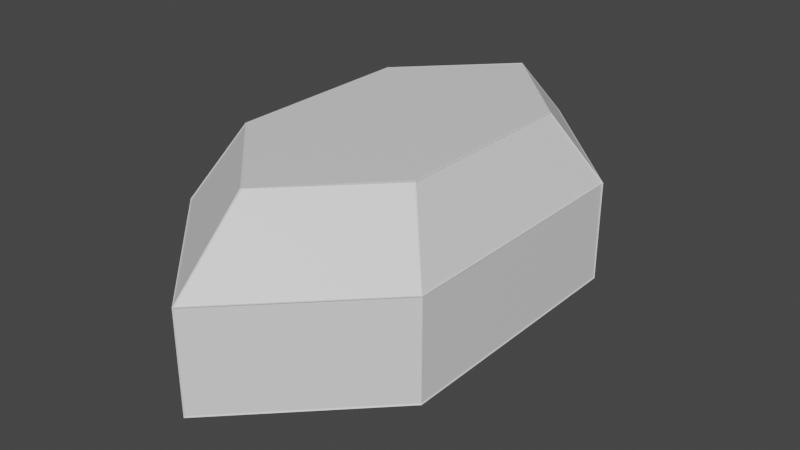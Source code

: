 # Source: StartingRoom.blend  (saved by Blender 3.0.42; exported with 4.5.12 LTS)
import bpy
from mathutils import Matrix  # noqa: F401  (used for matrix-valued properties, if any)

bpy.ops.wm.read_factory_settings(use_empty=True)
scene = bpy.context.scene
scene.name = 'Scene'

# ---- collections
col_collection = bpy.data.collections.new('Collection'); scene.collection.children.link(col_collection)

# ---- materials (node trees are filled in below, after node groups)
mat_material_001 = bpy.data.materials.new('Material.001')
mat_material_001.use_transparent_shadow = False
mat_material_002 = bpy.data.materials.new('Material.002')
mat_material_002.use_transparent_shadow = False

# ---- material node trees
mat_material_001.use_nodes = True; mat_material_001.node_tree.nodes.clear()
_N = mat_material_001.node_tree.nodes; _L = mat_material_001.node_tree.links
n0 = _N.new('ShaderNodeBsdfPrincipled'); n0.name = 'Principled BSDF'; n0.location = (10, 300)
n0.distribution = 'GGX'
n0.subsurface_method = 'RANDOM_WALK_SKIN'
n0.inputs[3].default_value = 1.45
n0.inputs[27].default_value = (0.0, 0.0, 0.0, 1.0)
n0.inputs[28].default_value = 1.0
n1 = _N.new('ShaderNodeOutputMaterial'); n1.name = 'Material Output'; n1.location = (300, 300)
_L.new(n0.outputs[0], n1.inputs[0])
n1.is_active_output = True
mat_material_002.use_nodes = True; mat_material_002.node_tree.nodes.clear()
_N = mat_material_002.node_tree.nodes; _L = mat_material_002.node_tree.links
n0 = _N.new('ShaderNodeBsdfPrincipled'); n0.name = 'Principled BSDF'; n0.location = (10, 300)
n0.distribution = 'GGX'
n0.subsurface_method = 'RANDOM_WALK_SKIN'
n0.inputs[3].default_value = 1.45
n0.inputs[27].default_value = (0.0, 0.0, 0.0, 1.0)
n0.inputs[28].default_value = 1.0
n1 = _N.new('ShaderNodeOutputMaterial'); n1.name = 'Material Output'; n1.location = (300, 300)
_L.new(n0.outputs[0], n1.inputs[0])
n1.is_active_output = True

# ---- world
world_world = bpy.data.worlds.new('World'); scene.world = world_world
world_world.use_nodes = True; world_world.node_tree.nodes.clear()
_N = world_world.node_tree.nodes; _L = world_world.node_tree.links
n0 = _N.new('ShaderNodeOutputWorld'); n0.name = 'World Output'; n0.location = (300, 300)
n1 = _N.new('ShaderNodeBackground'); n1.name = 'Background'; n1.location = (10, 300)
n1.inputs[0].default_value = (0.05088, 0.05088, 0.05088, 1.0)
_L.new(n1.outputs[0], n0.inputs[0])
n0.is_active_output = True
world_world.color = (0.05088, 0.05088, 0.05088)
world_world.use_sun_shadow = False
world_world.sun_shadow_jitter_overblur = 0.0

# ---- meshes
me_plane = bpy.data.meshes.new('Plane')
me_plane.from_pydata([(-0.8241, -0.9271, 0.0), (0.8241, -0.9271, 0.0), (-0.8241, 0.9271, 0.0), (0.8241, 0.9271, 0.0), (0.0, 1.751, 0.0), (0.0, -1.751, 0.0), (-1.398, 1.398, 0.4234), (-1.398, -1.398, 0.4234), (0.0, -2.796, 0.4234), (1.398, -1.398, 0.4234), (1.398, 1.398, 0.4234), (0.0, 2.796, 0.4234), (-1.398, 1.398, 1.483), (-1.398, -1.398, 1.483), (0.0, -2.796, 1.483), (1.398, -1.398, 1.483), (1.398, 1.398, 1.483), (0.0, 2.796, 1.483), (-1.0, 1.0, 2.237), (-1.0, -1.0, 2.237), (0.0, -2.0, 2.237), (1.0, -1.0, 2.237), (1.0, 1.0, 2.237), (0.0, 2.0, 2.237), (-1.0, 1.0, 0.0), (-1.0, -1.0, 0.0), (0.0, -2.0, 0.0), (1.0, -1.0, 0.0), (1.0, 1.0, 0.0), (0.0, 2.0, 0.0), (-0.8, 1.996, 1.262), (0.0, 2.796, 1.403), (0.8, 1.996, 1.262), (0.0, 2.796, 0.4786), (-0.8, 1.996, 0.4786), (0.8, 1.996, 0.4786), (-0.8241, -0.9271, 0.01136), (-0.8241, -0.9271, -0.008639), (0.8241, -0.9271, 0.01136), (0.8241, -0.9271, -0.008639), (-0.8241, 0.9271, 0.01136), (-0.8241, 0.9271, -0.008639), (0.8241, 0.9271, 0.01136), (0.8241, 0.9271, -0.008639), (0.0, 1.751, 0.01136), (0.0, 1.751, -0.008639), (0.0, -1.751, 0.01136), (0.0, -1.751, -0.008639), (-1.389, 1.394, 0.4279), (-1.405, 1.401, 0.42), (-1.389, -1.394, 0.4279), (-1.405, -1.401, 0.42), (0.0, -2.786, 0.4283), (0.0, -2.804, 0.4197), (1.389, -1.394, 0.4279), (1.405, -1.401, 0.42), (1.389, 1.394, 0.4279), (1.405, 1.401, 0.42), (0.0, 2.786, 0.4283), (0.0, 2.804, 0.4197), (-1.388, 1.394, 1.479), (-1.406, 1.401, 1.485), (-1.388, -1.394, 1.479), (-1.406, -1.401, 1.485), (0.0, -2.786, 1.479), (0.0, -2.804, 1.486), (1.388, -1.394, 1.479), (1.406, -1.401, 1.485), (1.388, 1.394, 1.479), (1.406, 1.401, 1.485), (0.0, 2.786, 1.479), (0.0, 2.804, 1.486), (-0.9894, 0.9965, 2.239), (-1.008, 1.003, 2.236), (-0.9894, -0.9965, 2.239), (-1.008, -1.003, 2.236), (0.0, -1.989, 2.233), (0.0, -2.008, 2.241), (0.9894, -0.9965, 2.239), (1.008, -1.003, 2.236), (0.9894, 0.9965, 2.239), (1.008, 1.003, 2.236), (0.0, 1.989, 2.233), (0.0, 2.008, 2.241), (-0.9954, 0.9986, 0.01032), (-1.003, 1.001, -0.007848), (-0.9954, -0.9986, 0.01032), (-1.003, -1.001, -0.007848), (0.0, -1.996, 0.01065), (0.0, -2.003, -0.008103), (0.9954, -0.9986, 0.01032), (1.003, -1.001, -0.007848), (0.9954, 0.9986, 0.01032), (1.003, 1.001, -0.007848), (0.0, 1.996, 0.01065), (0.0, 2.003, -0.008103), (-0.792, 1.988, 1.262), (-0.8061, 2.002, 1.262), (0.0, 2.785, 1.403), (0.0, 2.805, 1.403), (0.792, 1.988, 1.262), (0.8061, 2.002, 1.262), (0.0, 2.785, 0.4786), (0.0, 2.805, 0.4786), (-0.792, 1.988, 0.4786), (-0.8061, 2.002, 0.4786), (0.792, 1.988, 0.4786), (0.8061, 2.002, 0.4786), (-0.007071, 2.788, 1.412), (0.0, 2.795, 1.393), (-0.792, 2.002, 1.254), (-0.8061, 1.988, 1.271), (-0.792, 2.002, 0.4886), (-0.8061, 1.988, 0.4686), (0.0, 2.795, 0.4886), (-0.007071, 2.788, 0.4686), (-0.007071, 2.788, 0.434), (-1.39, 1.405, 0.434), (-1.39, 1.405, 1.472), (-0.007071, 2.788, 1.472), (-0.998, -1.013, 0.007246), (-0.009052, -2.002, 0.007286), (-0.009052, -2.775, 0.418), (-1.384, -1.399, 0.4179), (-0.009052, 2.002, 0.007286), (-0.998, 1.013, 0.007246), (-1.384, 1.399, 0.4179), (-0.009052, 2.775, 0.418), (1.006, -0.9946, 0.008521), (1.006, 0.9946, 0.008521), (1.39, 1.379, 0.4167), (1.39, -1.379, 0.4167), (-1.006, 0.9946, 0.008521), (-1.006, -0.9946, 0.008521), (-1.39, -1.379, 0.4167), (-1.39, 1.379, 0.4167), (0.998, 1.013, 0.007246), (0.009052, 2.002, 0.007286), (0.009052, 2.775, 0.418), (1.384, 1.399, 0.4179), (0.009052, -2.002, 0.007286), (0.998, -1.013, 0.007246), (1.384, -1.399, 0.4179), (0.009052, -2.775, 0.418), (1.397, -1.388, 0.434), (1.397, 1.388, 0.434), (1.397, 1.388, 1.472), (1.397, -1.388, 1.472), (-1.397, 1.388, 0.434), (-1.397, -1.388, 0.434), (-1.397, -1.388, 1.472), (-1.397, 1.388, 1.472), (0.007071, 2.788, 0.434), (0.007071, 2.788, 0.4686), (0.792, 2.002, 0.4886), (0.8061, 1.988, 0.4686), (0.792, 2.002, 1.254), (0.8061, 1.988, 1.271), (0.007071, 2.788, 1.412), (0.007071, 2.788, 1.472), (1.39, 1.405, 1.472), (1.39, 1.405, 0.434), (0.007071, -2.788, 0.434), (1.39, -1.405, 0.434), (1.39, -1.405, 1.472), (0.007071, -2.788, 1.472), (-1.39, -1.405, 0.434), (-0.007071, -2.788, 0.434), (-0.007071, -2.788, 1.472), (-1.39, -1.405, 1.472), (0.9887, -0.9954, 2.238), (0.0, -1.985, 2.237), (-0.9887, -0.9954, 2.238), (-0.9887, 0.9954, 2.238), (0.0, 1.985, 2.237), (0.9887, 0.9954, 2.238), (-0.008239, 2.778, 1.49), (-1.386, 1.4, 1.49), (-0.9959, 1.011, 2.23), (-0.008239, 1.999, 2.229), (0.008239, 2.778, 1.49), (0.008239, 1.999, 2.229), (0.9959, 1.011, 2.23), (1.386, 1.4, 1.49), (1.392, 1.382, 1.491), (1.003, 0.9932, 2.229), (1.003, -0.9932, 2.229), (1.392, -1.382, 1.491), (0.008239, -2.778, 1.49), (1.386, -1.4, 1.49), (0.9959, -1.011, 2.23), (0.008239, -1.999, 2.229), (-0.008239, -2.778, 1.49), (-0.008239, -1.999, 2.229), (-0.9959, -1.011, 2.23), (-1.386, -1.4, 1.49), (-1.392, -1.382, 1.491), (-1.003, -0.9932, 2.229), (-1.003, 0.9932, 2.229), (-1.392, 1.382, 1.491), (-0.8341, 0.9205, 0.001361), (-0.8341, -0.9205, 0.001361), (-0.9895, -0.9849, 0.001236), (-0.9895, 0.9849, 0.001236), (-0.8265, -0.9389, 0.001361), (-0.01, -1.755, 0.001361), (-0.01, -1.975, 0.001276), (-0.9818, -1.003, 0.001236), (0.8341, -0.9205, 0.001361), (0.8341, 0.9205, 0.001361), (0.9895, 0.9849, 0.001236), (0.9895, -0.9849, 0.001236), (0.01, -1.755, 0.001361), (0.8265, -0.9389, 0.001361), (0.9818, -1.003, 0.001236), (0.01, -1.975, 0.001276), (-0.01, 1.755, 0.001361), (-0.8265, 0.9389, 0.001361), (-0.9818, 1.003, 0.001236), (-0.01, 1.975, 0.001276), (0.8265, 0.9389, 0.001361), (0.01, 1.755, 0.001361), (0.01, 1.975, 0.001276), (0.9818, 1.003, 0.001236), (-0.8141, 0.923, 0.001361), (0.0, 1.737, 0.001361), (0.8141, 0.923, 0.001361), (0.8141, -0.923, 0.001361), (0.0, -1.737, 0.001361), (-0.8141, -0.923, 0.001361)], [], [(31, 17, 12, 6, 11, 33, 34, 30), (25, 7, 8, 26), (29, 11, 6, 24), (27, 9, 10, 28), (24, 6, 7, 25), (28, 10, 11, 29), (26, 8, 9, 27), (9, 15, 16, 10), (6, 12, 13, 7), (11, 10, 16, 17, 31, 32, 35, 33), (8, 14, 15, 9), (7, 13, 14, 8), (21, 20, 19, 18, 23, 22), (17, 23, 18, 12), (17, 16, 22, 23), (16, 15, 21, 22), (14, 20, 21, 15), (14, 13, 19, 20), (13, 12, 18, 19), (2, 24, 25, 0), (0, 25, 26, 5), (1, 27, 28, 3), (5, 26, 27, 1), (4, 29, 24, 2), (3, 28, 29, 4), (2, 0, 5, 1, 3, 4), (108, 111, 96, 98), (111, 108, 99, 97), (110, 109, 98, 96), (109, 110, 97, 99), (111, 113, 104, 96), (113, 111, 97, 105), (112, 110, 96, 104), (110, 112, 105, 97), (113, 115, 102, 104), (115, 113, 105, 103), (114, 112, 104, 102), (112, 114, 103, 105), (115, 116, 58, 102), (116, 115, 103, 59), (116, 117, 48, 58), (117, 116, 59, 49), (117, 118, 60, 48), (118, 117, 49, 61), (118, 119, 70, 60), (119, 118, 61, 71), (119, 108, 98, 70), (108, 119, 71, 99), (120, 121, 88, 86), (121, 120, 87, 89), (121, 122, 52, 88), (122, 121, 89, 53), (122, 123, 50, 52), (123, 122, 53, 51), (123, 120, 86, 50), (120, 123, 51, 87), (124, 125, 84, 94), (125, 124, 95, 85), (125, 126, 48, 84), (126, 125, 85, 49), (126, 127, 58, 48), (127, 126, 49, 59), (127, 124, 94, 58), (124, 127, 59, 95), (128, 129, 92, 90), (129, 128, 91, 93), (129, 130, 56, 92), (130, 129, 93, 57), (130, 131, 54, 56), (131, 130, 57, 55), (131, 128, 90, 54), (128, 131, 55, 91), (132, 133, 86, 84), (133, 132, 85, 87), (133, 134, 50, 86), (134, 133, 87, 51), (134, 135, 48, 50), (135, 134, 51, 49), (135, 132, 84, 48), (132, 135, 49, 85), (136, 137, 94, 92), (137, 136, 93, 95), (137, 138, 58, 94), (138, 137, 95, 59), (138, 139, 56, 58), (139, 138, 59, 57), (139, 136, 92, 56), (136, 139, 57, 93), (140, 141, 90, 88), (141, 140, 89, 91), (141, 142, 54, 90), (142, 141, 91, 55), (142, 143, 52, 54), (143, 142, 55, 53), (143, 140, 88, 52), (140, 143, 53, 89), (144, 145, 56, 54), (145, 144, 55, 57), (145, 146, 68, 56), (146, 145, 57, 69), (146, 147, 66, 68), (147, 146, 69, 67), (147, 144, 54, 66), (144, 147, 67, 55), (148, 149, 50, 48), (149, 148, 49, 51), (149, 150, 62, 50), (150, 149, 51, 63), (150, 151, 60, 62), (151, 150, 63, 61), (151, 148, 48, 60), (148, 151, 61, 49), (152, 153, 102, 58), (153, 152, 59, 103), (153, 155, 106, 102), (155, 153, 103, 107), (154, 114, 102, 106), (114, 154, 107, 103), (155, 157, 100, 106), (157, 155, 107, 101), (156, 154, 106, 100), (154, 156, 101, 107), (157, 158, 98, 100), (158, 157, 101, 99), (109, 156, 100, 98), (156, 109, 99, 101), (158, 159, 70, 98), (159, 158, 99, 71), (159, 160, 68, 70), (160, 159, 71, 69), (160, 161, 56, 68), (161, 160, 69, 57), (161, 152, 58, 56), (152, 161, 57, 59), (162, 163, 54, 52), (163, 162, 53, 55), (163, 164, 66, 54), (164, 163, 55, 67), (164, 165, 64, 66), (165, 164, 67, 65), (165, 162, 52, 64), (162, 165, 65, 53), (166, 167, 52, 50), (167, 166, 51, 53), (167, 168, 64, 52), (168, 167, 53, 65), (168, 169, 62, 64), (169, 168, 65, 63), (169, 166, 50, 62), (166, 169, 63, 51), (170, 171, 76, 78), (171, 170, 79, 77), (171, 172, 74, 76), (172, 171, 77, 75), (172, 173, 72, 74), (173, 172, 75, 73), (173, 174, 82, 72), (174, 173, 73, 83), (174, 175, 80, 82), (175, 174, 83, 81), (175, 170, 78, 80), (170, 175, 81, 79), (176, 177, 60, 70), (177, 176, 71, 61), (177, 178, 72, 60), (178, 177, 61, 73), (178, 179, 82, 72), (179, 178, 73, 83), (179, 176, 70, 82), (176, 179, 83, 71), (180, 181, 82, 70), (181, 180, 71, 83), (181, 182, 80, 82), (182, 181, 83, 81), (182, 183, 68, 80), (183, 182, 81, 69), (183, 180, 70, 68), (180, 183, 69, 71), (184, 185, 80, 68), (185, 184, 69, 81), (185, 186, 78, 80), (186, 185, 81, 79), (186, 187, 66, 78), (187, 186, 79, 67), (187, 184, 68, 66), (184, 187, 67, 69), (188, 189, 66, 64), (189, 188, 65, 67), (189, 190, 78, 66), (190, 189, 67, 79), (190, 191, 76, 78), (191, 190, 79, 77), (191, 188, 64, 76), (188, 191, 77, 65), (192, 193, 76, 64), (193, 192, 65, 77), (193, 194, 74, 76), (194, 193, 77, 75), (194, 195, 62, 74), (195, 194, 75, 63), (195, 192, 64, 62), (192, 195, 63, 65), (196, 197, 74, 62), (197, 196, 63, 75), (197, 198, 72, 74), (198, 197, 75, 73), (198, 199, 60, 72), (199, 198, 73, 61), (199, 196, 62, 60), (196, 199, 61, 63), (200, 201, 36, 40), (201, 200, 41, 37), (201, 202, 86, 36), (202, 201, 37, 87), (202, 203, 84, 86), (203, 202, 87, 85), (203, 200, 40, 84), (200, 203, 85, 41), (204, 205, 46, 36), (205, 204, 37, 47), (205, 206, 88, 46), (206, 205, 47, 89), (206, 207, 86, 88), (207, 206, 89, 87), (207, 204, 36, 86), (204, 207, 87, 37), (208, 209, 42, 38), (209, 208, 39, 43), (209, 210, 92, 42), (210, 209, 43, 93), (210, 211, 90, 92), (211, 210, 93, 91), (211, 208, 38, 90), (208, 211, 91, 39), (212, 213, 38, 46), (213, 212, 47, 39), (213, 214, 90, 38), (214, 213, 39, 91), (214, 215, 88, 90), (215, 214, 91, 89), (215, 212, 46, 88), (212, 215, 89, 47), (216, 217, 40, 44), (217, 216, 45, 41), (217, 218, 84, 40), (218, 217, 41, 85), (218, 219, 94, 84), (219, 218, 85, 95), (219, 216, 44, 94), (216, 219, 95, 45), (220, 221, 44, 42), (221, 220, 43, 45), (221, 222, 94, 44), (222, 221, 45, 95), (222, 223, 92, 94), (223, 222, 95, 93), (223, 220, 42, 92), (220, 223, 93, 43), (224, 225, 44, 40), (225, 224, 41, 45), (225, 226, 42, 44), (226, 225, 45, 43), (226, 227, 38, 42), (227, 226, 43, 39), (227, 228, 46, 38), (228, 227, 39, 47), (228, 229, 36, 46), (229, 228, 47, 37), (229, 224, 40, 36), (224, 229, 37, 41)])
me_plane.polygons.foreach_set('material_index', [0, 0, 0, 0, 0, 0, 0, 0, 0, 0, 0, 0, 0, 0, 0, 0, 0, 0, 0, 0, 0, 0, 0, 0, 0, 0, 1, 1, 1, 1, 1, 1, 1, 1, 1, 1, 1, 1, 1, 1, 1, 1, 1, 1, 1, 1, 1, 1, 1, 1, 1, 1, 1, 1, 1, 1, 1, 1, 1, 1, 1, 1, 1, 1, 1, 1, 1, 1, 1, 1, 1, 1, 1, 1, 1, 1, 1, 1, 1, 1, 1, 1, 1, 1, 1, 1, 1, 1, 1, 1, 1, 1, 1, 1, 1, 1, 1, 1, 1, 1, 1, 1, 1, 1, 1, 1, 1, 1, 1, 1, 1, 1, 1, 1, 1, 1, 1, 1, 1, 1, 1, 1, 1, 1, 1, 1, 1, 1, 1, 1, 1, 1, 1, 1, 1, 1, 1, 1, 1, 1, 1, 1, 1, 1, 1, 1, 1, 1, 1, 1, 1, 1, 1, 1, 1, 1, 1, 1, 1, 1, 1, 1, 1, 1, 1, 1, 1, 1, 1, 1, 1, 1, 1, 1, 1, 1, 1, 1, 1, 1, 1, 1, 1, 1, 1, 1, 1, 1, 1, 1, 1, 1, 1, 1, 1, 1, 1, 1, 1, 1, 1, 1, 1, 1, 1, 1, 1, 1, 1, 1, 1, 1, 1, 1, 1, 1, 1, 1, 1, 1, 1, 1, 1, 1, 1, 1, 1, 1, 1, 1, 1, 1, 1, 1, 1, 1, 1, 1, 1, 1, 1, 1, 1, 1, 1, 1, 1, 1, 1, 1, 1, 1, 1, 1, 1, 1, 1, 1, 1, 1, 1, 1, 1, 1, 1, 1, 1, 1, 1, 1])
_uv = me_plane.uv_layers.new(name='UVMap')
_uv.uv.foreach_set('vector', [0.0, 0.0, 0.0, 0.0, 0.0, 0.0, 0.0, 0.0, 0.0, 0.0, 0.0, 0.0, 0.0, 0.0, 0.0, 0.0, 0.0, 0.0, 0.0, 0.0, 0.0, 0.0, 0.0, 0.0, 0.0, 0.0, 0.0, 0.0, 0.0, 0.0, 0.0, 0.0, 0.0, 0.0, 0.0, 0.0, 0.0, 0.0, 0.0, 0.0, 0.0, 0.0, 0.0, 0.0, 0.0, 0.0, 0.0, 0.0, 0.0, 0.0, 0.0, 0.0, 0.0, 0.0, 0.0, 0.0, 0.0, 0.0, 0.0, 0.0, 0.0, 0.0, 0.0, 0.0, 0.0, 0.0, 0.0, 0.0, 0.0, 0.0, 0.0, 0.0, 0.0, 0.0, 0.0, 0.0, 0.0, 0.0, 0.0, 0.0, 0.0, 0.0, 0.0, 0.0, 0.0, 0.0, 0.0, 0.0, 0.0, 0.0, 0.0, 0.0, 0.0, 0.0, 0.0, 0.0, 0.0, 0.0, 0.0, 0.0, 0.0, 0.0, 0.0, 0.0, 0.0, 0.0, 0.0, 0.0, 0.0, 0.0, 0.0, 0.0, 0.0, 0.0, 0.0, 0.0, 0.0, 0.0, 0.0, 0.0, 0.0, 0.0, 0.0, 0.0, 0.0, 0.0, 0.0, 0.0, 0.0, 0.0, 0.0, 0.0, 0.0, 0.0, 0.0, 0.0, 0.0, 0.0, 0.0, 0.0, 0.0, 0.0, 0.0, 0.0, 0.0, 0.0, 0.0, 0.0, 0.0, 0.0, 0.0, 0.0, 0.0, 0.0, 0.0, 0.0, 0.0, 0.0, 0.0, 0.0, 0.0, 0.0, 0.0, 0.0, 0.0, 0.0, 0.0, 0.0, 0.0, 0.0, 0.0, 0.0, 0.0, 0.0, 0.0, 0.0, 0.0, 0.0, 0.0, 0.0, 0.0, 0.0, 0.0, 0.0, 0.0, 0.0, 0.0, 0.0, 0.0, 0.0, 0.0, 0.0, 0.0, 0.0, 0.0, 0.0, 0.0, 0.0, 0.0, 0.0, 0.0, 0.0, 0.0, 0.0, 0.0, 0.0, 0.0, 0.0, 0.0, 0.0, 0.0, 0.0, 0.0, 0.0, 0.0, 0.0, 0.0, 0.0, 0.0, 0.0, 0.0, 0.0, 0.0, 0.0, 0.0, 0.0, 0.0, 0.0, 0.0, 0.0, 0.0, 0.0, 0.0, 0.0, 0.0, 0.0, 0.0, 0.0, 0.0, 0.0, 0.0, 0.0, 0.0, 0.0, 0.0, 0.0, 0.0, 0.0, 0.0, 0.0, 0.0, 0.0, 0.0, 0.0, 0.0, 0.0, 0.0, 0.0, 0.0, 0.0, 0.0, 0.0, 0.0, 0.0, 0.0, 0.0, 0.0, 0.0, 0.0, 0.0, 0.0, 0.0, 0.0, 0.0, 0.0, 0.0, 0.0, 0.0, 0.0, 0.0, 0.0, 0.0, 0.0, 0.0, 0.0, 0.0, 0.0, 0.0, 0.0, 0.0, 0.0, 0.0, 0.0, 0.0, 0.0, 0.0, 0.0, 0.0, 0.0, 0.0, 0.0, 0.0, 0.0, 0.0, 0.0, 0.0, 0.0, 0.0, 0.0, 0.0, 0.0, 0.0, 0.0, 0.0, 0.0, 0.0, 0.0, 0.0, 0.0, 0.0, 0.0, 0.0, 0.0, 0.0, 0.0, 0.0, 0.0, 0.0, 0.0, 0.0, 0.0, 0.0, 0.0, 0.0, 0.0, 0.0, 0.0, 0.0, 0.0, 0.0, 0.0, 0.0, 0.0, 0.0, 0.0, 0.0, 0.0, 0.0, 0.0, 0.0, 0.0, 0.0, 0.0, 0.0, 0.0, 0.0, 0.0, 0.0, 0.0, 0.0, 0.0, 0.0, 0.0, 0.0, 0.0, 0.0, 0.0, 0.0, 0.0, 0.0, 0.0, 0.0, 0.0, 0.0, 0.0, 0.0, 0.0, 0.0, 0.0, 0.0, 0.0, 0.0, 0.0, 0.0, 0.0, 0.0, 0.0, 0.0, 0.0, 0.0, 0.0, 0.0, 0.0, 0.0, 0.0, 0.0, 0.0, 0.0, 0.0, 0.0, 0.0, 0.0, 0.0, 0.0, 0.0, 0.0, 0.0, 0.0, 0.0, 0.0, 0.0, 0.0, 0.0, 0.0, 0.0, 0.0, 0.0, 0.0, 0.0, 0.0, 0.0, 0.0, 0.0, 0.0, 0.0, 0.0, 0.0, 0.0, 0.0, 0.0, 0.0, 0.0, 0.0, 0.0, 0.0, 0.0, 0.0, 0.0, 0.0, 0.0, 0.0, 0.0, 0.0, 0.0, 0.0, 0.0, 0.0, 0.0, 0.0, 0.0, 0.0, 0.0, 0.0, 0.0, 0.0, 0.0, 0.0, 0.0, 0.0, 0.0, 0.0, 0.0, 0.0, 0.0, 0.0, 0.0, 0.0, 0.0, 0.0, 0.0, 0.0, 0.0, 0.0, 0.0, 0.0, 0.0, 0.0, 0.0, 0.0, 0.0, 0.0, 0.0, 0.0, 0.0, 0.0, 0.0, 0.0, 0.0, 0.0, 0.0, 0.0, 0.0, 0.0, 0.0, 0.0, 0.0, 0.0, 0.0, 0.0, 0.0, 0.0, 0.0, 0.0, 0.0, 0.0, 0.0, 0.0, 0.0, 0.0, 0.0, 0.0, 0.0, 0.0, 0.0, 0.0, 0.0, 0.0, 0.0, 0.0, 0.0, 0.0, 0.0, 0.0, 0.0, 0.0, 0.0, 0.0, 0.0, 0.0, 0.0, 0.0, 0.0, 0.0, 0.0, 0.0, 0.0, 0.0, 0.0, 0.0, 0.0, 0.0, 0.0, 0.0, 0.0, 0.0, 0.0, 0.0, 0.0, 0.0, 0.0, 0.0, 0.0, 0.0, 0.0, 0.0, 0.0, 0.0, 0.0, 0.0, 0.0, 0.0, 0.0, 0.0, 0.0, 0.0, 0.0, 0.0, 0.0, 0.0, 0.0, 0.0, 0.0, 0.0, 0.0, 0.0, 0.0, 0.0, 0.0, 0.0, 0.0, 0.0, 0.0, 0.0, 0.0, 0.0, 0.0, 0.0, 0.0, 0.0, 0.0, 0.0, 0.0, 0.0, 0.0, 0.0, 0.0, 0.0, 0.0, 0.0, 0.0, 0.0, 0.0, 0.0, 0.0, 0.0, 0.0, 0.0, 0.0, 0.0, 0.0, 0.0, 0.0, 0.0, 0.0, 0.0, 0.0, 0.0, 0.0, 0.0, 0.0, 0.0, 0.0, 0.0, 0.0, 0.0, 0.0, 0.0, 0.0, 0.0, 0.0, 0.0, 0.0, 0.0, 0.0, 0.0, 0.0, 0.0, 0.0, 0.0, 0.0, 0.0, 0.0, 0.0, 0.0, 0.0, 0.0, 0.0, 0.0, 0.0, 0.0, 0.0, 0.0, 0.0, 0.0, 0.0, 0.0, 0.0, 0.0, 0.0, 0.0, 0.0, 0.0, 0.0, 0.0, 0.0, 0.0, 0.0, 0.0, 0.0, 0.0, 0.0, 0.0, 0.0, 0.0, 0.0, 0.0, 0.0, 0.0, 0.0, 0.0, 0.0, 0.0, 0.0, 0.0, 0.0, 0.0, 0.0, 0.0, 0.0, 0.0, 0.0, 0.0, 0.0, 0.0, 0.0, 0.0, 0.0, 0.0, 0.0, 0.0, 0.0, 0.0, 0.0, 0.0, 0.0, 0.0, 0.0, 0.0, 0.0, 0.0, 0.0, 0.0, 0.0, 0.0, 0.0, 0.0, 0.0, 0.0, 0.0, 0.0, 0.0, 0.0, 0.0, 0.0, 0.0, 0.0, 0.0, 0.0, 0.0, 0.0, 0.0, 0.0, 0.0, 0.0, 0.0, 0.0, 0.0, 0.0, 0.0, 0.0, 0.0, 0.0, 0.0, 0.0, 0.0, 0.0, 0.0, 0.0, 0.0, 0.0, 0.0, 0.0, 0.0, 0.0, 0.0, 0.0, 0.0, 0.0, 0.0, 0.0, 0.0, 0.0, 0.0, 0.0, 0.0, 0.0, 0.0, 0.0, 0.0, 0.0, 0.0, 0.0, 0.0, 0.0, 0.0, 0.0, 0.0, 0.0, 0.0, 0.0, 0.0, 0.0, 0.0, 0.0, 0.0, 0.0, 0.0, 0.0, 0.0, 0.0, 0.0, 0.0, 0.0, 0.0, 0.0, 0.0, 0.0, 0.0, 0.0, 0.0, 0.0, 0.0, 0.0, 0.0, 0.0, 0.0, 0.0, 0.0, 0.0, 0.0, 0.0, 0.0, 0.0, 0.0, 0.0, 0.0, 0.0, 0.0, 0.0, 0.0, 0.0, 0.0, 0.0, 0.0, 0.0, 0.0, 0.0, 0.0, 0.0, 0.0, 0.0, 0.0, 0.0, 0.0, 0.0, 0.0, 0.0, 0.0, 0.0, 0.0, 0.0, 0.0, 0.0, 0.0, 0.0, 0.0, 0.0, 0.0, 0.0, 0.0, 0.0, 0.0, 0.0, 0.0, 0.0, 0.0, 0.0, 0.0, 0.0, 0.0, 0.0, 0.0, 0.0, 0.0, 0.0, 0.0, 0.0, 0.0, 0.0, 0.0, 0.0, 0.0, 0.0, 0.0, 0.0, 0.0, 0.0, 0.0, 0.0, 0.0, 0.0, 0.0, 0.0, 0.0, 0.0, 0.0, 0.0, 0.0, 0.0, 0.0, 0.0, 0.0, 0.0, 0.0, 0.0, 0.0, 0.0, 0.0, 0.0, 0.0, 0.0, 0.0, 0.0, 0.0, 0.0, 0.0, 0.0, 0.0, 0.0, 0.0, 0.0, 0.0, 0.0, 0.0, 0.0, 0.0, 0.0, 0.0, 0.0, 0.0, 0.0, 0.0, 0.0, 0.0, 0.0, 0.0, 0.0, 0.0, 0.0, 0.0, 0.0, 0.0, 0.0, 0.0, 0.0, 0.0, 0.0, 0.0, 0.0, 0.0, 0.0, 0.0, 0.0, 0.0, 0.0, 0.0, 0.0, 0.0, 0.0, 0.0, 0.0, 0.0, 0.0, 0.0, 0.0, 0.0, 0.0, 0.0, 0.0, 0.0, 0.0, 0.0, 0.0, 0.0, 0.0, 0.0, 0.0, 0.0, 0.0, 0.0, 0.0, 0.0, 0.0, 0.0, 0.0, 0.0, 0.0, 0.0, 0.0, 0.0, 0.0, 0.0, 0.0, 0.0, 0.0, 0.0, 0.0, 0.0, 0.0, 0.0, 0.0, 0.0, 0.0, 0.0, 0.0, 0.0, 0.0, 0.0, 0.0, 0.0, 0.0, 0.0, 0.0, 0.0, 0.0, 0.0, 0.0, 0.0, 0.0, 0.0, 0.0, 0.0, 0.0, 0.0, 0.0, 0.0, 0.0, 0.0, 0.0, 0.0, 0.0, 0.0, 0.0, 0.0, 0.0, 0.0, 0.0, 0.0, 0.0, 0.0, 0.0, 0.0, 0.0, 0.0, 0.0, 0.0, 0.0, 0.0, 0.0, 0.0, 0.0, 0.0, 0.0, 0.0, 0.0, 0.0, 0.0, 0.0, 0.0, 0.0, 0.0, 0.0, 0.0, 0.0, 0.0, 0.0, 0.0, 0.0, 0.0, 0.0, 0.0, 0.0, 0.0, 0.0, 0.0, 0.0, 0.0, 0.0, 0.0, 0.0, 0.0, 0.0, 0.0, 0.0, 0.0, 0.0, 0.0, 0.0, 0.0, 0.0, 0.0, 0.0, 0.0, 0.0, 0.0, 0.0, 0.0, 0.0, 0.0, 0.0, 0.0, 0.0, 0.0, 0.0, 0.0, 0.0, 0.0, 0.0, 0.0, 0.0, 0.0, 0.0, 0.0, 0.0, 0.0, 0.0, 0.0, 0.0, 0.0, 0.0, 0.0, 0.0, 0.0, 0.0, 0.0, 0.0, 0.0, 0.0, 0.0, 0.0, 0.0, 0.0, 0.0, 0.0, 0.0, 0.0, 0.0, 0.0, 0.0, 0.0, 0.0, 0.0, 0.0, 0.0, 0.0, 0.0, 0.0, 0.0, 0.0, 0.0, 0.0, 0.0, 0.0, 0.0, 0.0, 0.0, 0.0, 0.0, 0.0, 0.0, 0.0, 0.0, 0.0, 0.0, 0.0, 0.0, 0.0, 0.0, 0.0, 0.0, 0.0, 0.0, 0.0, 0.0, 0.0, 0.0, 0.0, 0.0, 0.0, 0.0, 0.0, 0.0, 0.0, 0.0, 0.0, 0.0, 0.0, 0.0, 0.0, 0.0, 0.0, 0.0, 0.0, 0.0, 0.0, 0.0, 0.0, 0.0, 0.0, 0.0, 0.0, 0.0, 0.0, 0.0, 0.0, 0.0, 0.0, 0.0, 0.0, 0.0, 0.0, 0.0, 0.0, 0.0, 0.0, 0.0, 0.0, 0.0, 0.0, 0.0, 0.0, 0.0, 0.0, 0.0, 0.0, 0.0, 0.0, 0.0, 0.0, 0.0, 0.0, 0.0, 0.0, 0.0, 0.0, 0.0, 0.0, 0.0, 0.0, 0.0, 0.0, 0.0, 0.0, 0.0, 0.0, 0.0, 0.0, 0.0, 0.0, 0.0, 0.0, 0.0, 0.0, 0.0, 0.0, 0.0, 0.0, 0.0, 0.0, 0.0, 0.0, 0.0, 0.0, 0.0, 0.0, 0.0, 0.0, 0.0, 0.0, 0.0, 0.0, 0.0, 0.0, 0.0, 0.0, 0.0, 0.0, 0.0, 0.0, 0.0, 0.0, 0.0, 0.0, 0.0, 0.0, 0.0, 0.0, 0.0, 0.0, 0.0, 0.0, 0.0, 0.0, 0.0, 0.0, 0.0, 0.0, 0.0, 0.0, 0.0, 0.0, 0.0, 0.0, 0.0, 0.0, 0.0, 0.0, 0.0, 0.0, 0.0, 0.0, 0.0, 0.0, 0.0, 0.0, 0.0, 0.0, 0.0, 0.0, 0.0, 0.0, 0.0, 0.0, 0.0, 0.0, 0.0, 0.0, 0.0, 0.0, 0.0, 0.0, 0.0, 0.0, 0.0, 0.0, 0.0, 0.0, 0.0, 0.0, 0.0, 0.0, 0.0, 0.0, 0.0, 0.0, 0.0, 0.0, 0.0, 0.0, 0.0, 0.0, 0.0, 0.0, 0.0, 0.0, 0.0, 0.0, 0.0, 0.0, 0.0, 0.0, 0.0, 0.0, 0.0, 0.0, 0.0, 0.0, 0.0, 0.0, 0.0, 0.0, 0.0, 0.0, 0.0, 0.0, 0.0, 0.0, 0.0, 0.0, 0.0, 0.0, 0.0, 0.0, 0.0, 0.0, 0.0, 0.0, 0.0, 0.0, 0.0, 0.0, 0.0, 0.0, 0.0, 0.0, 0.0, 0.0, 0.0, 0.0, 0.0, 0.0, 0.0, 0.0, 0.0, 0.0, 0.0, 0.0, 0.0, 0.0, 0.0, 0.0, 0.0, 0.0, 0.0, 0.0, 0.0, 0.0, 0.0, 0.0, 0.0, 0.0, 0.0, 0.0, 0.0, 0.0, 0.0, 0.0, 0.0, 0.0, 0.0, 0.0, 0.0, 0.0, 0.0, 0.0, 0.0, 0.0, 0.0, 0.0, 0.0, 0.0, 0.0, 0.0, 0.0, 0.0, 0.0, 0.0, 0.0, 0.0, 0.0, 0.0, 0.0, 0.0, 0.0, 0.0, 0.0, 0.0, 0.0, 0.0, 0.0, 0.0, 0.0, 0.0, 0.0, 0.0, 0.0, 0.0, 0.0, 0.0, 0.0, 0.0, 0.0, 0.0, 0.0, 0.0, 0.0, 0.0, 0.0, 0.0, 0.0, 0.0, 0.0, 0.0, 0.0, 0.0, 0.0, 0.0, 0.0, 0.0, 0.0, 0.0, 0.0, 0.0, 0.0, 0.0, 0.0, 0.0, 0.0, 0.0, 0.0, 0.0, 0.0, 0.0, 0.0, 0.0, 0.0, 0.0, 0.0, 0.0, 0.0, 0.0, 0.0, 0.0, 0.0, 0.0, 0.0, 0.0, 0.0, 0.0, 0.0, 0.0, 0.0, 0.0, 0.0, 0.0, 0.0, 0.0, 0.0, 0.0, 0.0, 0.0, 0.0, 0.0, 0.0, 0.0, 0.0, 0.0, 0.0, 0.0, 0.0, 0.0, 0.0, 0.0, 0.0, 0.0, 0.0, 0.0, 0.0, 0.0, 0.0, 0.0, 0.0, 0.0, 0.0, 0.0, 0.0, 0.0, 0.0, 0.0, 0.0, 0.0, 0.0, 0.0, 0.0, 0.0, 0.0, 0.0, 0.0, 0.0, 0.0, 0.0, 0.0, 0.0, 0.0, 0.0, 0.0, 0.0, 0.0, 0.0, 0.0, 0.0, 0.0, 0.0, 0.0, 0.0, 0.0, 0.0, 0.0, 0.0, 0.0, 0.0, 0.0, 0.0, 0.0, 0.0, 0.0, 0.0, 0.0, 0.0, 0.0, 0.0, 0.0, 0.0, 0.0, 0.0, 0.0, 0.0, 0.0, 0.0, 0.0, 0.0, 0.0, 0.0, 0.0, 0.0, 0.0, 0.0, 0.0, 0.0, 0.0, 0.0, 0.0, 0.0, 0.0, 0.0, 0.0, 0.0, 0.0, 0.0, 0.0, 0.0, 0.0, 0.0, 0.0, 0.0, 0.0, 0.0, 0.0, 0.0, 0.0, 0.0, 0.0, 0.0, 0.0, 0.0, 0.0, 0.0, 0.0, 0.0, 0.0, 0.0, 0.0, 0.0, 0.0, 0.0, 0.0, 0.0, 0.0, 0.0, 0.0, 0.0, 0.0, 0.0, 0.0, 0.0, 0.0, 0.0, 0.0, 0.0, 0.0, 0.0, 0.0, 0.0, 0.0, 0.0, 0.0, 0.0, 0.0, 0.0, 0.0, 0.0, 0.0, 0.0, 0.0, 0.0, 0.0, 0.0, 0.0, 0.0, 0.0, 0.0, 0.0, 0.0, 0.0, 0.0, 0.0, 0.0, 0.0, 0.0, 0.0, 0.0, 0.0, 0.0, 0.0, 0.0, 0.0, 0.0, 0.0, 0.0, 0.0, 0.0, 0.0, 0.0, 0.0, 0.0, 0.0, 0.0, 0.0, 0.0, 0.0, 0.0, 0.0, 0.0, 0.0, 0.0, 0.0, 0.0, 0.0, 0.0, 0.0, 0.0, 0.0, 0.0, 0.0, 0.0, 0.0, 0.0, 0.0, 0.0, 0.0, 0.0, 0.0, 0.0, 0.0, 0.0, 0.0, 0.0, 0.0, 0.0, 0.0, 0.0, 0.0, 0.0, 0.0, 0.0, 0.0, 0.0, 0.0, 0.0, 0.0, 0.0, 0.0, 0.0, 0.0, 0.0, 0.0, 0.0, 0.0, 0.0, 0.0, 0.0, 0.0, 0.0, 0.0, 0.0, 0.0, 0.0, 0.0, 0.0, 0.0, 0.0, 0.0, 0.0, 0.0, 0.0, 0.0, 0.0, 0.0, 0.0, 0.0, 0.0, 0.0, 0.0, 0.0, 0.0, 0.0, 0.0, 0.0, 0.0, 0.0, 0.0, 0.0, 0.0, 0.0, 0.0, 0.0, 0.0, 0.0, 0.0, 0.0, 0.0, 0.0, 0.0, 0.0, 0.0, 0.0, 0.0, 0.0, 0.0, 0.0, 0.0, 0.0, 0.0, 0.0, 0.0, 0.0, 0.0, 0.0, 0.0, 0.0, 0.0, 0.0, 0.0, 0.0, 0.0, 0.0, 0.0, 0.0, 0.0, 0.0, 0.0, 0.0, 0.0, 0.0, 0.0, 0.0, 0.0, 0.0, 0.0, 0.0, 0.0, 0.0, 0.0, 0.0, 0.0, 0.0, 0.0, 0.0, 0.0, 0.0, 0.0, 0.0, 0.0, 0.0, 0.0, 0.0, 0.0, 0.0, 0.0, 0.0, 0.0, 0.0, 0.0, 0.0, 0.0, 0.0, 0.0, 0.0, 0.0, 0.0, 0.0, 0.0, 0.0, 0.0, 0.0, 0.0, 0.0, 0.0, 0.0, 0.0, 0.0, 0.0, 0.0, 0.0, 0.0, 0.0, 0.0, 0.0, 0.0, 0.0, 0.0, 0.0, 0.0, 0.0, 0.0, 0.0, 0.0, 0.0, 0.0, 0.0, 0.0, 0.0, 0.0, 0.0, 0.0, 0.0, 0.0, 0.0, 0.0, 0.0, 0.0, 0.0, 0.0, 0.0, 0.0, 0.0, 0.0, 0.0, 0.0, 0.0, 0.0, 0.0, 0.0, 0.0, 0.0, 0.0, 0.0, 0.0, 0.0, 0.0, 0.0, 0.0, 0.0, 0.0, 0.0, 0.0, 0.0, 0.0, 0.0, 0.0, 0.0, 0.0, 0.0, 0.0, 0.0, 0.0, 0.0, 0.0, 0.0, 0.0, 0.0, 0.0, 0.0, 0.0, 0.0, 0.0, 0.0, 0.0, 0.0, 0.0, 0.0, 0.0, 0.0, 0.0, 0.0, 0.0, 0.0, 0.0, 0.0, 0.0, 0.0, 0.0, 0.0, 0.0, 0.0, 0.0, 0.0, 0.0, 0.0, 0.0, 0.0, 0.0, 0.0, 0.0, 0.0, 0.0, 0.0, 0.0, 0.0, 0.0, 0.0, 0.0, 0.0, 0.0, 0.0, 0.0, 0.0, 0.0, 0.0, 0.0, 0.0, 0.0, 0.0, 0.0, 0.0, 0.0, 0.0, 0.0, 0.0, 0.0, 0.0, 0.0, 0.0, 0.0, 0.0, 0.0, 0.0, 0.0, 0.0, 0.0, 0.0, 0.0, 0.0, 0.0, 0.0, 0.0, 0.0, 0.0, 0.0, 0.0, 0.0, 0.0, 0.0, 0.0, 0.0, 0.0, 0.0, 0.0, 0.0, 0.0, 0.0, 0.0, 0.0, 0.0, 0.0, 0.0, 0.0, 0.0, 0.0, 0.0, 0.0, 0.0, 0.0, 0.0, 0.0, 0.0, 0.0, 0.0, 0.0, 0.0, 0.0, 0.0, 0.0, 0.0, 0.0, 0.0, 0.0, 0.0, 0.0, 0.0, 0.0, 0.0, 0.0, 0.0, 0.0, 0.0, 0.0, 0.0, 0.0, 0.0, 0.0, 0.0, 0.0, 0.0, 0.0, 0.0, 0.0, 0.0, 0.0, 0.0, 0.0, 0.0, 0.0, 0.0, 0.0, 0.0, 0.0, 0.0, 0.0, 0.0, 0.0, 0.0, 0.0, 0.0, 0.0, 0.0, 0.0, 0.0, 0.0, 0.0, 0.0, 0.0, 0.0, 0.0, 0.0, 0.0, 0.0, 0.0, 0.0, 0.0, 0.0, 0.0, 0.0, 0.0, 0.0, 0.0, 0.0, 0.0, 0.0, 0.0, 0.0, 0.0, 0.0, 0.0, 0.0, 0.0, 0.0, 0.0, 0.0, 0.0, 0.0, 0.0, 0.0, 0.0, 0.0, 0.0, 0.0, 0.0, 0.0, 0.0, 0.0, 0.0, 0.0, 0.0, 0.0, 0.0, 0.0, 0.0, 0.0, 0.0, 0.0, 0.0, 0.0, 0.0, 0.0, 0.0, 0.0, 0.0, 0.0, 0.0, 0.0, 0.0, 0.0, 0.0, 0.0, 0.0, 0.0, 0.0, 0.0, 0.0, 0.0, 0.0, 0.0, 0.0])
me_plane.materials.append(mat_material_001)
me_plane.materials.append(mat_material_002)
me_plane.use_remesh_fix_poles = True
me_plane.use_remesh_preserve_attributes = False
me_plane.update()

# ---- objects
ob_plane = bpy.data.objects.new('Plane', me_plane)

# ---- transforms, parenting, visibility, modifiers, constraints
ob_plane.location = (0.0, 0.0, 0.0)

# ---- collection membership
col_collection.objects.link(ob_plane)

# ---- scene / render settings (as saved in the file)
scene.frame_start = 1; scene.frame_end = 250; scene.frame_set(1)
scene.render.engine = 'BLENDER_EEVEE_NEXT'
scene.cycles.sampling_pattern = 'TABULATED_SOBOL'
scene.cycles.use_light_tree = False
scene.view_settings.view_transform = 'Filmic'
bpy.context.view_layer.update()

# ---- added for rendering (the .blend has no active camera and no usable light): camera, sun
cam_auto = bpy.data.cameras.new('AutoCamera')
cam_auto.lens = 50.0
cam_auto.sensor_width = 36.0
cam_auto.clip_end = 1000.0
ob_auto_camera = bpy.data.objects.new('AutoCamera', cam_auto)
scene.collection.objects.link(ob_auto_camera)
ob_auto_camera.location = (6.16694, -7.40007, 6.04955)
ob_auto_camera.rotation_euler = (1.09748, -7.21219e-08, 0.694738)
scene.camera = ob_auto_camera
light_auto_sun = bpy.data.lights.new('AutoSun', 'SUN')
light_auto_sun.energy = 3.0
light_auto_sun.angle = 0.0523599
ob_auto_sun = bpy.data.objects.new('AutoSun', light_auto_sun)
scene.collection.objects.link(ob_auto_sun)
ob_auto_sun.rotation_euler = (0.872665, 0.174533, 0.523599)
bpy.context.view_layer.update()
